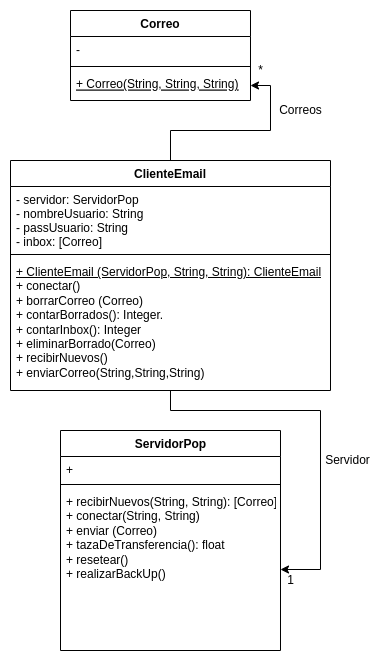

The diagram above was exported from draw.io. Its source (the exported page's mxGraphModel, read from the mxfile embedded in the PNG):
<mxGraphModel dx="558" dy="670" grid="1" gridSize="10" guides="1" tooltips="1" connect="1" arrows="1" fold="1" page="1" pageScale="1" pageWidth="827" pageHeight="1169" math="0" shadow="0">
  <root>
    <mxCell id="0" />
    <mxCell id="1" parent="0" />
    <mxCell id="NRz71BA43DSfYTUJv5T2-14" value="" style="edgeStyle=orthogonalEdgeStyle;rounded=0;orthogonalLoop=1;jettySize=auto;html=1;" edge="1" parent="1" source="NRz71BA43DSfYTUJv5T2-1" target="NRz71BA43DSfYTUJv5T2-8">
      <mxGeometry relative="1" as="geometry" />
    </mxCell>
    <mxCell id="NRz71BA43DSfYTUJv5T2-15" value="" style="edgeStyle=orthogonalEdgeStyle;rounded=0;orthogonalLoop=1;jettySize=auto;html=1;" edge="1" parent="1" source="NRz71BA43DSfYTUJv5T2-1" target="NRz71BA43DSfYTUJv5T2-12">
      <mxGeometry relative="1" as="geometry">
        <Array as="points">
          <mxPoint x="680" y="410" />
          <mxPoint x="830" y="410" />
          <mxPoint x="830" y="569" />
        </Array>
      </mxGeometry>
    </mxCell>
    <mxCell id="NRz71BA43DSfYTUJv5T2-1" value="ClienteEmail" style="swimlane;fontStyle=1;align=center;verticalAlign=top;childLayout=stackLayout;horizontal=1;startSize=26;horizontalStack=0;resizeParent=1;resizeParentMax=0;resizeLast=0;collapsible=1;marginBottom=0;" vertex="1" parent="1">
      <mxGeometry x="520" y="160" width="320" height="230" as="geometry" />
    </mxCell>
    <mxCell id="NRz71BA43DSfYTUJv5T2-2" value="- servidor: ServidorPop&#10;- nombreUsuario: String&#10;- passUsuario: String&#10;- inbox: [Correo]" style="text;strokeColor=none;fillColor=none;align=left;verticalAlign=top;spacingLeft=4;spacingRight=4;overflow=hidden;rotatable=0;points=[[0,0.5],[1,0.5]];portConstraint=eastwest;" vertex="1" parent="NRz71BA43DSfYTUJv5T2-1">
      <mxGeometry y="26" width="320" height="64" as="geometry" />
    </mxCell>
    <mxCell id="NRz71BA43DSfYTUJv5T2-3" value="" style="line;strokeWidth=1;fillColor=none;align=left;verticalAlign=middle;spacingTop=-1;spacingLeft=3;spacingRight=3;rotatable=0;labelPosition=right;points=[];portConstraint=eastwest;" vertex="1" parent="NRz71BA43DSfYTUJv5T2-1">
      <mxGeometry y="90" width="320" height="8" as="geometry" />
    </mxCell>
    <mxCell id="NRz71BA43DSfYTUJv5T2-4" value="&lt;u&gt;+ ClienteEmail (ServidorPop, String, String): ClienteEmail&lt;br&gt;&lt;/u&gt;+ conectar()&lt;br&gt;+ borrarCorreo (Correo)&lt;br&gt;+ contarBorrados(): Integer.&lt;br&gt;+ contarInbox(): Integer&lt;br&gt;+ eliminarBorrado(Correo)&lt;br&gt;+ recibirNuevos()&lt;br&gt;+ enviarCorreo(String,String,String)" style="text;strokeColor=none;fillColor=none;align=left;verticalAlign=top;spacingLeft=4;spacingRight=4;overflow=hidden;rotatable=0;points=[[0,0.5],[1,0.5]];portConstraint=eastwest;html=1;" vertex="1" parent="NRz71BA43DSfYTUJv5T2-1">
      <mxGeometry y="98" width="320" height="132" as="geometry" />
    </mxCell>
    <mxCell id="NRz71BA43DSfYTUJv5T2-5" value="Correo" style="swimlane;fontStyle=1;align=center;verticalAlign=top;childLayout=stackLayout;horizontal=1;startSize=26;horizontalStack=0;resizeParent=1;resizeParentMax=0;resizeLast=0;collapsible=1;marginBottom=0;" vertex="1" parent="1">
      <mxGeometry x="580" y="10" width="180" height="90" as="geometry" />
    </mxCell>
    <mxCell id="NRz71BA43DSfYTUJv5T2-6" value="-" style="text;strokeColor=none;fillColor=none;align=left;verticalAlign=top;spacingLeft=4;spacingRight=4;overflow=hidden;rotatable=0;points=[[0,0.5],[1,0.5]];portConstraint=eastwest;" vertex="1" parent="NRz71BA43DSfYTUJv5T2-5">
      <mxGeometry y="26" width="180" height="26" as="geometry" />
    </mxCell>
    <mxCell id="NRz71BA43DSfYTUJv5T2-7" value="" style="line;strokeWidth=1;fillColor=none;align=left;verticalAlign=middle;spacingTop=-1;spacingLeft=3;spacingRight=3;rotatable=0;labelPosition=right;points=[];portConstraint=eastwest;" vertex="1" parent="NRz71BA43DSfYTUJv5T2-5">
      <mxGeometry y="52" width="180" height="8" as="geometry" />
    </mxCell>
    <mxCell id="NRz71BA43DSfYTUJv5T2-8" value="+ Correo(String, String, String)" style="text;strokeColor=none;fillColor=none;align=left;verticalAlign=top;spacingLeft=4;spacingRight=4;overflow=hidden;rotatable=0;points=[[0,0.5],[1,0.5]];portConstraint=eastwest;fontStyle=4" vertex="1" parent="NRz71BA43DSfYTUJv5T2-5">
      <mxGeometry y="60" width="180" height="30" as="geometry" />
    </mxCell>
    <mxCell id="NRz71BA43DSfYTUJv5T2-9" value="ServidorPop" style="swimlane;fontStyle=1;align=center;verticalAlign=top;childLayout=stackLayout;horizontal=1;startSize=26;horizontalStack=0;resizeParent=1;resizeParentMax=0;resizeLast=0;collapsible=1;marginBottom=0;html=1;" vertex="1" parent="1">
      <mxGeometry x="570" y="430" width="220" height="220" as="geometry" />
    </mxCell>
    <mxCell id="NRz71BA43DSfYTUJv5T2-10" value="+&amp;nbsp;" style="text;strokeColor=none;fillColor=none;align=left;verticalAlign=top;spacingLeft=4;spacingRight=4;overflow=hidden;rotatable=0;points=[[0,0.5],[1,0.5]];portConstraint=eastwest;html=1;" vertex="1" parent="NRz71BA43DSfYTUJv5T2-9">
      <mxGeometry y="26" width="220" height="24" as="geometry" />
    </mxCell>
    <mxCell id="NRz71BA43DSfYTUJv5T2-11" value="" style="line;strokeWidth=1;fillColor=none;align=left;verticalAlign=middle;spacingTop=-1;spacingLeft=3;spacingRight=3;rotatable=0;labelPosition=right;points=[];portConstraint=eastwest;html=1;" vertex="1" parent="NRz71BA43DSfYTUJv5T2-9">
      <mxGeometry y="50" width="220" height="8" as="geometry" />
    </mxCell>
    <mxCell id="NRz71BA43DSfYTUJv5T2-12" value="+ recibirNuevos(String, String): [Correo]&lt;br&gt;+ conectar(String, String)&lt;br&gt;+ enviar (Correo)&lt;br&gt;+ tazaDeTransferencia(): float&lt;br&gt;+ resetear()&lt;br&gt;+ realizarBackUp()" style="text;strokeColor=none;fillColor=none;align=left;verticalAlign=top;spacingLeft=4;spacingRight=4;overflow=hidden;rotatable=0;points=[[0,0.5],[1,0.5]];portConstraint=eastwest;html=1;" vertex="1" parent="NRz71BA43DSfYTUJv5T2-9">
      <mxGeometry y="58" width="220" height="162" as="geometry" />
    </mxCell>
    <mxCell id="NRz71BA43DSfYTUJv5T2-16" value="Servidor" style="text;html=1;align=center;verticalAlign=middle;resizable=0;points=[];autosize=1;strokeColor=none;fillColor=none;" vertex="1" parent="1">
      <mxGeometry x="827" y="450" width="60" height="20" as="geometry" />
    </mxCell>
    <mxCell id="NRz71BA43DSfYTUJv5T2-17" value="1" style="text;html=1;align=center;verticalAlign=middle;resizable=0;points=[];autosize=1;strokeColor=none;fillColor=none;" vertex="1" parent="1">
      <mxGeometry x="790" y="570" width="20" height="20" as="geometry" />
    </mxCell>
    <mxCell id="NRz71BA43DSfYTUJv5T2-18" value="Correos" style="text;html=1;align=center;verticalAlign=middle;resizable=0;points=[];autosize=1;strokeColor=none;fillColor=none;" vertex="1" parent="1">
      <mxGeometry x="780" y="100" width="60" height="20" as="geometry" />
    </mxCell>
    <mxCell id="NRz71BA43DSfYTUJv5T2-19" value="*" style="text;html=1;align=center;verticalAlign=middle;resizable=0;points=[];autosize=1;strokeColor=none;fillColor=none;" vertex="1" parent="1">
      <mxGeometry x="760" y="60" width="20" height="20" as="geometry" />
    </mxCell>
  </root>
</mxGraphModel>